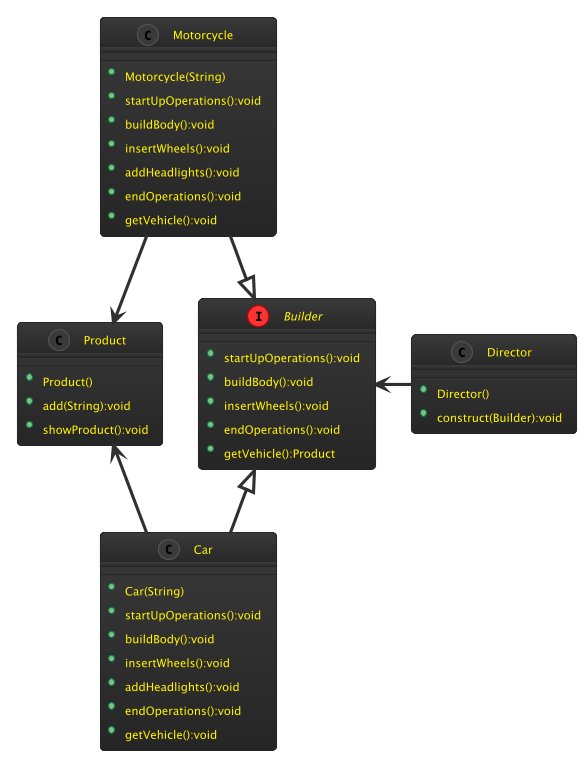

The diagram above was rendered by PlantUML. Its source (embedded in the PNG):
@startuml Class
!theme black-knight
class Director {
    +Director()
    +construct(Builder):void
}
interface Builder {
    +startUpOperations():void
    +buildBody():void
    +insertWheels():void
    +endOperations():void
    +getVehicle():Product
}
class Product {
    +Product()
    +add(String):void
    +showProduct():void
}
class Car {
    +Car(String)
    +startUpOperations():void
    +buildBody():void
    +insertWheels():void
    +addHeadlights():void
    +endOperations():void
    +getVehicle():void
}
class Motorcycle {
    +Motorcycle(String)
    +startUpOperations():void
    +buildBody():void
    +insertWheels():void
    +addHeadlights():void
    +endOperations():void
    +getVehicle():void
}

Director -l-> Builder
Car -u-|> Builder
Motorcycle -d-|> Builder
Car -u-> Product
Motorcycle -d-> Product

@enduml